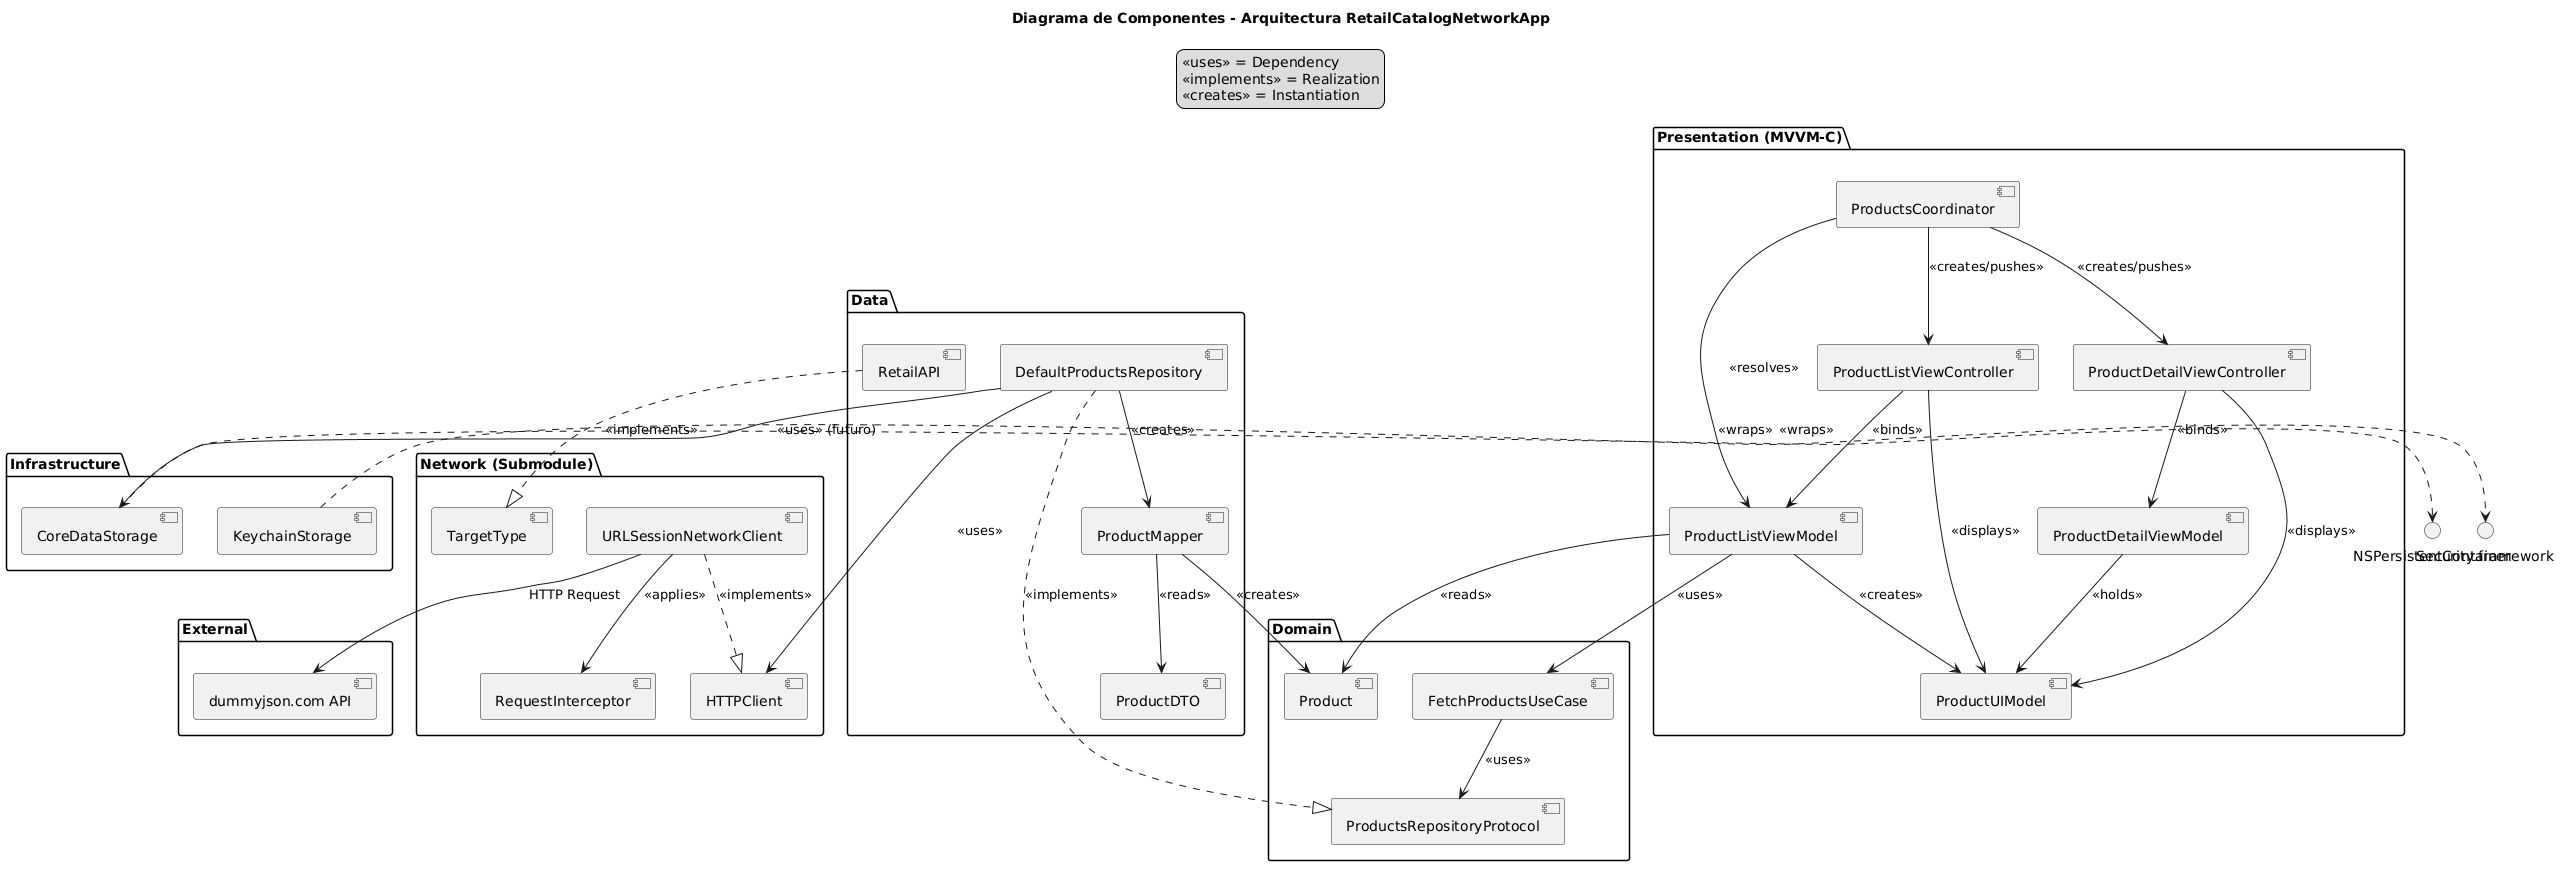

The diagram above was rendered by PlantUML. Its source (embedded in the PNG):
@startuml
title Diagrama de Componentes - Arquitectura RetailCatalogNetworkApp

package "Presentation (MVVM-C)" {
  [ProductsCoordinator] as coordinator
  [ProductListViewController] as listView
  [ProductDetailViewController] as detailView
  [ProductListViewModel] as listVM
  [ProductDetailViewModel] as detailVM
  [ProductUIModel] as uiModel
}

package "Domain" {
  [Product] as entity
  [ProductsRepositoryProtocol] as repoProtocol
  [FetchProductsUseCase] as usecase
}

package "Data" {
  [DefaultProductsRepository] as repoImpl
  [ProductDTO] as dto
  [ProductMapper] as mapper
  [RetailAPI] as api
}

package "Infrastructure" {
  [CoreDataStorage] as coredata
  [KeychainStorage] as keychain
}

package "Network (Submodule)" {
  [HTTPClient] as httpProtocol
  [TargetType] as targetType
  [URLSessionNetworkClient] as httpImpl
  [RequestInterceptor] as interceptor
}

package "External" {
  [dummyjson.com API] as externalAPI
}

' Domain dependencies
usecase --> repoProtocol : <<uses>>
repoImpl ..|> repoProtocol : <<implements>>
repoImpl --> httpProtocol : <<uses>>
repoImpl --> coredata : <<uses>> (futuro)
repoImpl --> mapper : <<creates>>

' Data mappings
mapper --> dto : <<reads>>
mapper --> entity : <<creates>>

' API definition
api ..|> targetType : <<implements>>

' Network implementation
httpImpl ..|> httpProtocol : <<implements>>
httpImpl --> interceptor : <<applies>>
httpImpl --> externalAPI : HTTP Request

' Presentation dependencies
coordinator --> listView : <<creates/pushes>>
coordinator --> detailView : <<creates/pushes>>
coordinator --> listVM : <<resolves>>
listView --> listVM : <<binds>>
listView --> uiModel : <<displays>>
detailView --> detailVM : <<binds>>
detailView --> uiModel : <<displays>>
listVM --> usecase : <<uses>>
listVM --> entity : <<reads>>
listVM --> uiModel : <<creates>>
detailVM --> uiModel : <<holds>>

' Infrastructure
coredata .> NSPersistentContainer : <<wraps>>
keychain .> Security.framework : <<wraps>>

legend top
  <<uses>> = Dependency
  <<implements>> = Realization
  <<creates>> = Instantiation
endlegend
@enduml